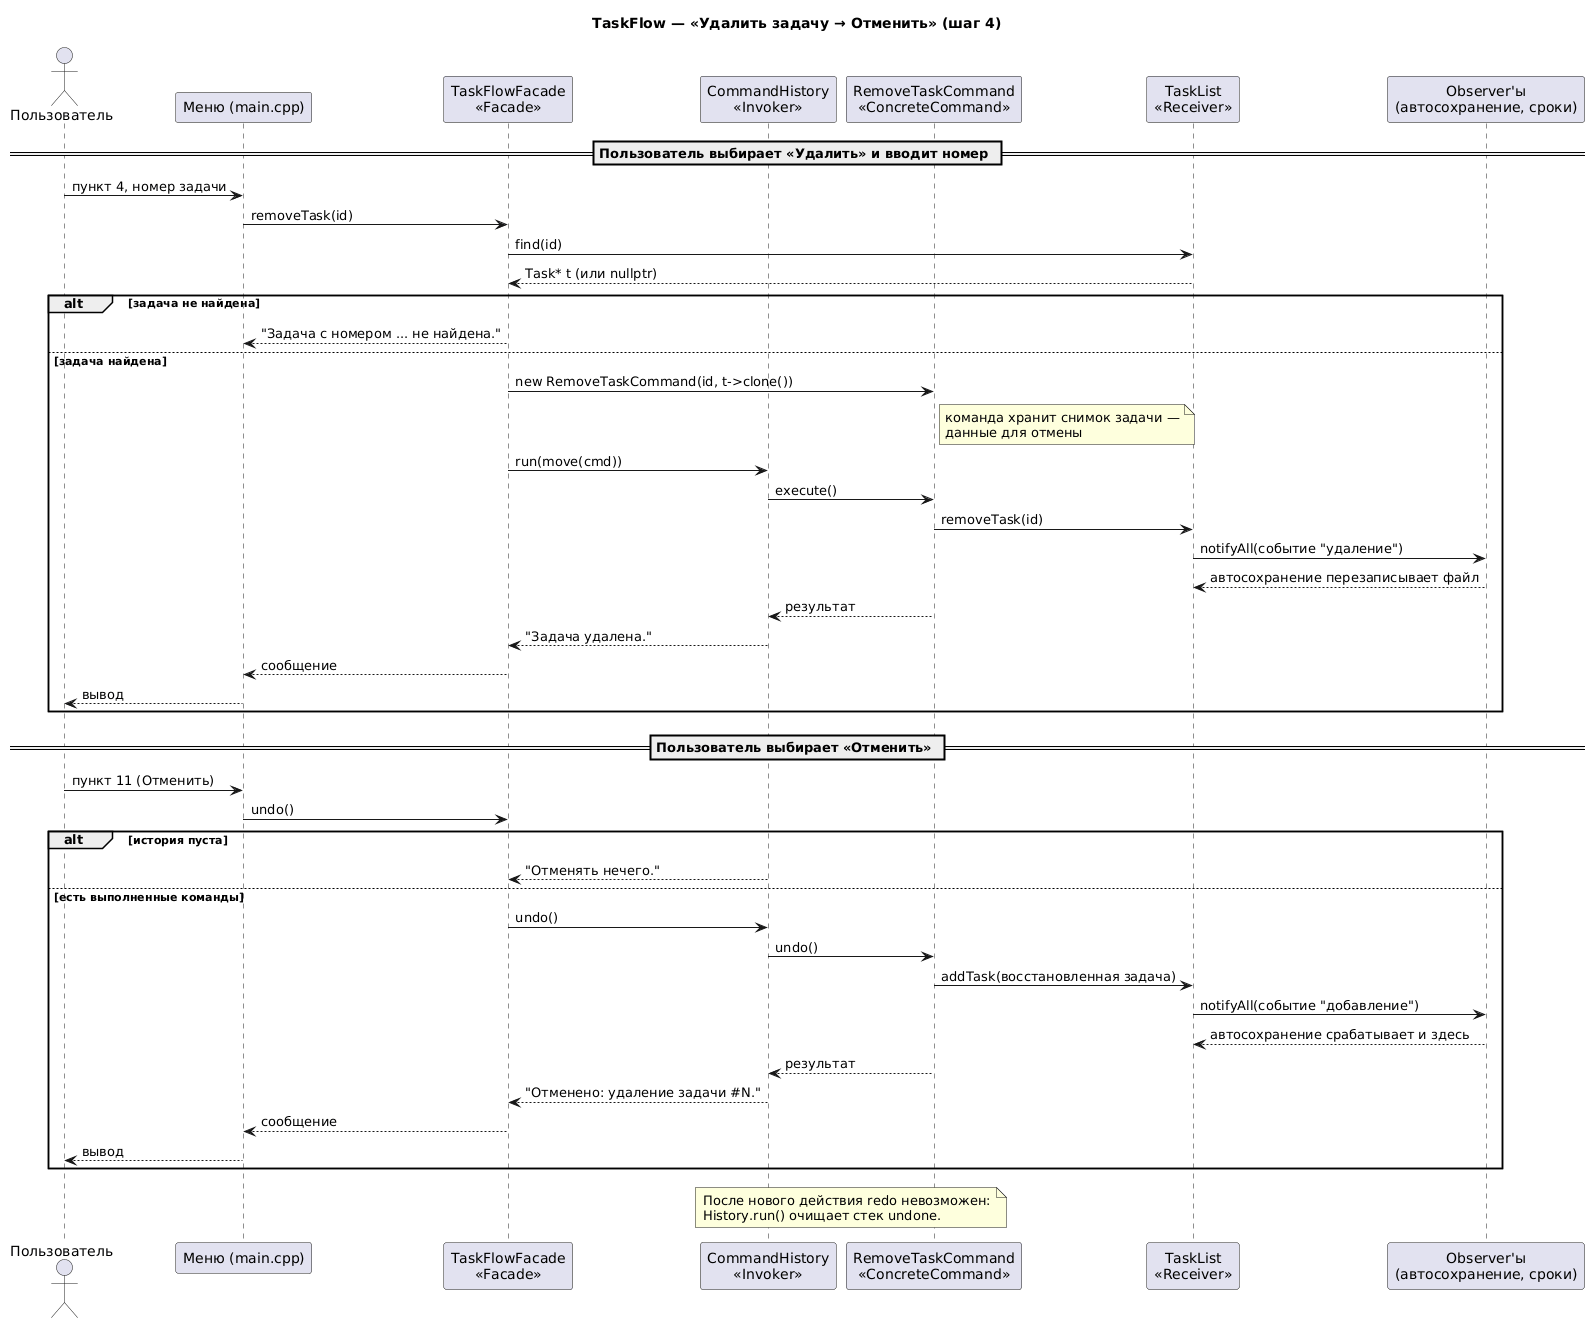

The diagram above was rendered by PlantUML. Its source (embedded in the PNG):
@startuml
title TaskFlow — «Удалить задачу → Отменить» (шаг 4)

actor Пользователь
participant "Меню (main.cpp)" as Menu
participant "TaskFlowFacade\n<<Facade>>" as Facade
participant "CommandHistory\n<<Invoker>>" as History
participant "RemoveTaskCommand\n<<ConcreteCommand>>" as Cmd
participant "TaskList\n<<Receiver>>" as List
participant "Observer'ы\n(автосохранение, сроки)" as Obs

== Пользователь выбирает «Удалить» и вводит номер ==
Пользователь -> Menu : пункт 4, номер задачи
Menu -> Facade : removeTask(id)
Facade -> List : find(id)
List --> Facade : Task* t (или nullptr)
alt задача не найдена
  Facade --> Menu : "Задача с номером ... не найдена."
else задача найдена
  Facade -> Cmd : new RemoveTaskCommand(id, t->clone())
  note right of Cmd : команда хранит снимок задачи —\nданные для отмены
  Facade -> History : run(move(cmd))
  History -> Cmd : execute()
  Cmd -> List : removeTask(id)
  List -> Obs : notifyAll(событие "удаление")
  Obs --> List : автосохранение перезаписывает файл
  Cmd --> History : результат
  History --> Facade : "Задача удалена."
  Facade --> Menu : сообщение
  Menu --> Пользователь : вывод
end

== Пользователь выбирает «Отменить» ==
Пользователь -> Menu : пункт 11 (Отменить)
Menu -> Facade : undo()
alt история пуста
  History --> Facade : "Отменять нечего."
else есть выполненные команды
  Facade -> History : undo()
  History -> Cmd : undo()
  Cmd -> List : addTask(восстановленная задача)
  List -> Obs : notifyAll(событие "добавление")
  Obs --> List : автосохранение срабатывает и здесь
  Cmd --> History : результат
  History --> Facade : "Отменено: удаление задачи #N."
  Facade --> Menu : сообщение
  Menu --> Пользователь : вывод
end

note over History, Cmd
  После нового действия redo невозможен:
  History.run() очищает стек undone.
end note
@enduml